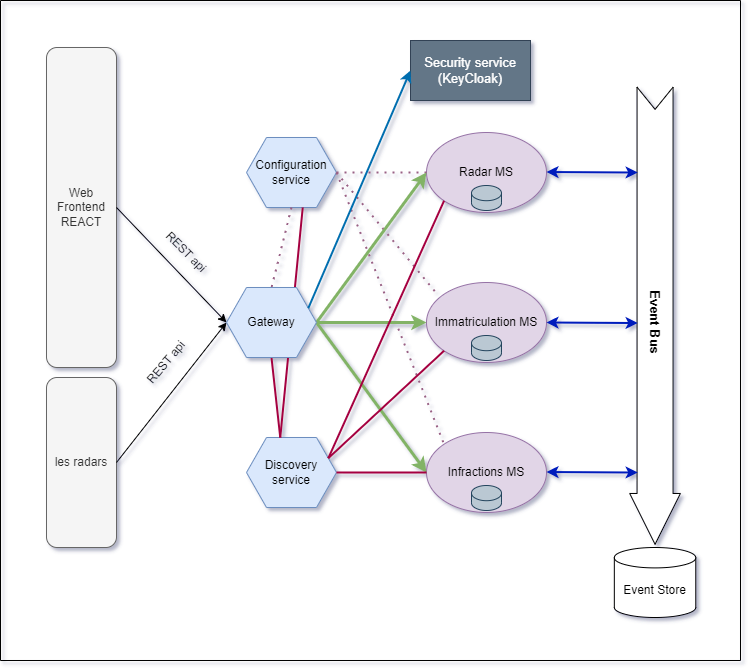

The diagram above was exported from draw.io. Its source (the exported page's mxGraphModel, read from the mxfile embedded in the PNG):
<mxGraphModel dx="1105" dy="592" grid="1" gridSize="10" guides="1" tooltips="1" connect="1" arrows="1" fold="1" page="1" pageScale="1" pageWidth="827" pageHeight="1169" math="0" shadow="0">
  <root>
    <mxCell id="0" />
    <mxCell id="1" parent="0" />
    <mxCell id="STBUdWEkO56dGIFPtvHy-1" value="Web Frontend REACT" style="rounded=1;whiteSpace=wrap;html=1;fillColor=#f5f5f5;fontColor=#333333;strokeColor=#666666;" vertex="1" parent="1">
      <mxGeometry x="106" y="107" width="70" height="320" as="geometry" />
    </mxCell>
    <mxCell id="STBUdWEkO56dGIFPtvHy-2" value="les radars" style="rounded=1;whiteSpace=wrap;html=1;fillColor=#f5f5f5;fontColor=#333333;strokeColor=#666666;" vertex="1" parent="1">
      <mxGeometry x="106" y="437" width="70" height="170" as="geometry" />
    </mxCell>
    <mxCell id="STBUdWEkO56dGIFPtvHy-5" value="Configuration service" style="shape=hexagon;perimeter=hexagonPerimeter2;whiteSpace=wrap;html=1;fixedSize=1;fillColor=#dae8fc;strokeColor=#6c8ebf;" vertex="1" parent="1">
      <mxGeometry x="306" y="197" width="90" height="70" as="geometry" />
    </mxCell>
    <mxCell id="STBUdWEkO56dGIFPtvHy-6" value="Discovery service" style="shape=hexagon;perimeter=hexagonPerimeter2;whiteSpace=wrap;html=1;fixedSize=1;fillColor=#dae8fc;strokeColor=#6c8ebf;" vertex="1" parent="1">
      <mxGeometry x="306" y="497" width="90" height="70" as="geometry" />
    </mxCell>
    <mxCell id="STBUdWEkO56dGIFPtvHy-7" value="" style="endArrow=classic;html=1;rounded=0;exitX=1;exitY=0.5;exitDx=0;exitDy=0;entryX=0;entryY=0.5;entryDx=0;entryDy=0;" edge="1" parent="1" source="STBUdWEkO56dGIFPtvHy-1" target="STBUdWEkO56dGIFPtvHy-3">
      <mxGeometry width="50" height="50" relative="1" as="geometry">
        <mxPoint x="366" y="417" as="sourcePoint" />
        <mxPoint x="416" y="367" as="targetPoint" />
      </mxGeometry>
    </mxCell>
    <mxCell id="STBUdWEkO56dGIFPtvHy-8" value="" style="endArrow=classic;html=1;rounded=0;exitX=1;exitY=0.5;exitDx=0;exitDy=0;entryX=0;entryY=0.5;entryDx=0;entryDy=0;" edge="1" parent="1" source="STBUdWEkO56dGIFPtvHy-2" target="STBUdWEkO56dGIFPtvHy-3">
      <mxGeometry width="50" height="50" relative="1" as="geometry">
        <mxPoint x="366" y="417" as="sourcePoint" />
        <mxPoint x="276" y="387" as="targetPoint" />
      </mxGeometry>
    </mxCell>
    <mxCell id="STBUdWEkO56dGIFPtvHy-10" value="REST api" style="text;html=1;strokeColor=none;fillColor=none;align=center;verticalAlign=middle;whiteSpace=wrap;rounded=0;rotation=45;" vertex="1" parent="1">
      <mxGeometry x="216" y="297" width="60" height="30" as="geometry" />
    </mxCell>
    <mxCell id="STBUdWEkO56dGIFPtvHy-11" value="REST api" style="text;html=1;strokeColor=none;fillColor=none;align=center;verticalAlign=middle;whiteSpace=wrap;rounded=0;rotation=-50;" vertex="1" parent="1">
      <mxGeometry x="196" y="407" width="60" height="30" as="geometry" />
    </mxCell>
    <mxCell id="STBUdWEkO56dGIFPtvHy-20" value="" style="group" vertex="1" connectable="0" parent="1">
      <mxGeometry x="486" y="192" width="120" height="80" as="geometry" />
    </mxCell>
    <mxCell id="STBUdWEkO56dGIFPtvHy-13" value="Radar MS" style="ellipse;whiteSpace=wrap;html=1;fillColor=#e1d5e7;strokeColor=#9673a6;" vertex="1" parent="STBUdWEkO56dGIFPtvHy-20">
      <mxGeometry width="120" height="80" as="geometry" />
    </mxCell>
    <mxCell id="STBUdWEkO56dGIFPtvHy-18" value="" style="shape=cylinder3;whiteSpace=wrap;html=1;boundedLbl=1;backgroundOutline=1;size=7.600006103515625;fillColor=#bac8d3;strokeColor=#23445d;" vertex="1" parent="STBUdWEkO56dGIFPtvHy-20">
      <mxGeometry x="45" y="53" width="30" height="25" as="geometry" />
    </mxCell>
    <mxCell id="STBUdWEkO56dGIFPtvHy-21" value="" style="group" vertex="1" connectable="0" parent="1">
      <mxGeometry x="486" y="342" width="120" height="80" as="geometry" />
    </mxCell>
    <mxCell id="STBUdWEkO56dGIFPtvHy-22" value="Immatriculation MS" style="ellipse;whiteSpace=wrap;html=1;fillColor=#e1d5e7;strokeColor=#9673a6;" vertex="1" parent="STBUdWEkO56dGIFPtvHy-21">
      <mxGeometry width="120" height="80" as="geometry" />
    </mxCell>
    <mxCell id="STBUdWEkO56dGIFPtvHy-23" value="" style="shape=cylinder3;whiteSpace=wrap;html=1;boundedLbl=1;backgroundOutline=1;size=7.600006103515625;fillColor=#bac8d3;strokeColor=#23445d;" vertex="1" parent="STBUdWEkO56dGIFPtvHy-21">
      <mxGeometry x="45" y="53" width="30" height="25" as="geometry" />
    </mxCell>
    <mxCell id="STBUdWEkO56dGIFPtvHy-25" value="" style="group" vertex="1" connectable="0" parent="1">
      <mxGeometry x="486" y="492" width="120" height="80" as="geometry" />
    </mxCell>
    <mxCell id="STBUdWEkO56dGIFPtvHy-26" value="Infractions MS" style="ellipse;whiteSpace=wrap;html=1;fillColor=#e1d5e7;strokeColor=#9673a6;" vertex="1" parent="STBUdWEkO56dGIFPtvHy-25">
      <mxGeometry width="120" height="80" as="geometry" />
    </mxCell>
    <mxCell id="STBUdWEkO56dGIFPtvHy-27" value="" style="shape=cylinder3;whiteSpace=wrap;html=1;boundedLbl=1;backgroundOutline=1;size=7.600006103515625;fillColor=#bac8d3;strokeColor=#23445d;" vertex="1" parent="STBUdWEkO56dGIFPtvHy-25">
      <mxGeometry x="45" y="53" width="30" height="25" as="geometry" />
    </mxCell>
    <mxCell id="STBUdWEkO56dGIFPtvHy-31" value="" style="endArrow=none;dashed=1;html=1;dashPattern=1 3;strokeWidth=2;rounded=0;exitX=1;exitY=0.5;exitDx=0;exitDy=0;fillColor=#e6d0de;gradientColor=#d5739d;strokeColor=#996185;entryX=0;entryY=0.5;entryDx=0;entryDy=0;" edge="1" parent="1" source="STBUdWEkO56dGIFPtvHy-5" target="STBUdWEkO56dGIFPtvHy-13">
      <mxGeometry width="50" height="50" relative="1" as="geometry">
        <mxPoint x="406" y="407" as="sourcePoint" />
        <mxPoint x="496" y="257" as="targetPoint" />
      </mxGeometry>
    </mxCell>
    <mxCell id="STBUdWEkO56dGIFPtvHy-32" value="" style="endArrow=none;dashed=1;html=1;dashPattern=1 3;strokeWidth=2;rounded=0;entryX=0.1;entryY=0.165;entryDx=0;entryDy=0;fillColor=#e6d0de;gradientColor=#d5739d;strokeColor=#996185;exitX=1;exitY=0.5;exitDx=0;exitDy=0;entryPerimeter=0;" edge="1" parent="1" source="STBUdWEkO56dGIFPtvHy-5" target="STBUdWEkO56dGIFPtvHy-22">
      <mxGeometry width="50" height="50" relative="1" as="geometry">
        <mxPoint x="446" y="267" as="sourcePoint" />
        <mxPoint x="496" y="392" as="targetPoint" />
      </mxGeometry>
    </mxCell>
    <mxCell id="STBUdWEkO56dGIFPtvHy-33" value="" style="endArrow=none;dashed=1;html=1;dashPattern=1 3;strokeWidth=2;rounded=0;fillColor=#e6d0de;gradientColor=#d5739d;strokeColor=#996185;entryX=0;entryY=0;entryDx=0;entryDy=0;exitX=1;exitY=0.5;exitDx=0;exitDy=0;" edge="1" parent="1" source="STBUdWEkO56dGIFPtvHy-5" target="STBUdWEkO56dGIFPtvHy-26">
      <mxGeometry width="50" height="50" relative="1" as="geometry">
        <mxPoint x="416" y="357" as="sourcePoint" />
        <mxPoint x="496" y="242" as="targetPoint" />
      </mxGeometry>
    </mxCell>
    <mxCell id="STBUdWEkO56dGIFPtvHy-34" value="" style="endArrow=none;dashed=1;html=1;dashPattern=1 3;strokeWidth=2;rounded=0;fillColor=#e6d0de;gradientColor=#d5739d;strokeColor=#996185;exitX=0.5;exitY=1;exitDx=0;exitDy=0;entryX=0.5;entryY=0;entryDx=0;entryDy=0;" edge="1" parent="1" source="STBUdWEkO56dGIFPtvHy-5" target="STBUdWEkO56dGIFPtvHy-3">
      <mxGeometry width="50" height="50" relative="1" as="geometry">
        <mxPoint x="406" y="242" as="sourcePoint" />
        <mxPoint x="496" y="547" as="targetPoint" />
      </mxGeometry>
    </mxCell>
    <mxCell id="STBUdWEkO56dGIFPtvHy-40" value="" style="endArrow=classic;html=1;rounded=0;exitX=1;exitY=0.5;exitDx=0;exitDy=0;entryX=0;entryY=0.5;entryDx=0;entryDy=0;fillColor=#d5e8d4;gradientColor=#97d077;strokeColor=#82b366;strokeWidth=3;" edge="1" parent="1" source="STBUdWEkO56dGIFPtvHy-3" target="STBUdWEkO56dGIFPtvHy-13">
      <mxGeometry width="50" height="50" relative="1" as="geometry">
        <mxPoint x="406" y="447" as="sourcePoint" />
        <mxPoint x="456" y="397" as="targetPoint" />
      </mxGeometry>
    </mxCell>
    <mxCell id="STBUdWEkO56dGIFPtvHy-42" value="" style="endArrow=classic;html=1;rounded=0;exitX=1;exitY=0.5;exitDx=0;exitDy=0;entryX=0;entryY=0.5;entryDx=0;entryDy=0;fillColor=#d5e8d4;gradientColor=#97d077;strokeColor=#82b366;strokeWidth=3;" edge="1" parent="1" source="STBUdWEkO56dGIFPtvHy-3" target="STBUdWEkO56dGIFPtvHy-22">
      <mxGeometry width="50" height="50" relative="1" as="geometry">
        <mxPoint x="386" y="392" as="sourcePoint" />
        <mxPoint x="496" y="242" as="targetPoint" />
      </mxGeometry>
    </mxCell>
    <mxCell id="STBUdWEkO56dGIFPtvHy-43" value="" style="endArrow=classic;html=1;rounded=0;exitX=1;exitY=0.5;exitDx=0;exitDy=0;entryX=0;entryY=0.5;entryDx=0;entryDy=0;fillColor=#d5e8d4;gradientColor=#97d077;strokeColor=#82b366;strokeWidth=3;" edge="1" parent="1" source="STBUdWEkO56dGIFPtvHy-3" target="STBUdWEkO56dGIFPtvHy-26">
      <mxGeometry width="50" height="50" relative="1" as="geometry">
        <mxPoint x="386" y="392" as="sourcePoint" />
        <mxPoint x="496" y="392" as="targetPoint" />
      </mxGeometry>
    </mxCell>
    <mxCell id="STBUdWEkO56dGIFPtvHy-51" value="Event Store" style="shape=cylinder3;whiteSpace=wrap;html=1;boundedLbl=1;backgroundOutline=1;size=10.20001220703125;" vertex="1" parent="1">
      <mxGeometry x="673.84" y="607" width="81.44" height="70" as="geometry" />
    </mxCell>
    <mxCell id="STBUdWEkO56dGIFPtvHy-52" value="" style="html=1;shadow=0;dashed=0;align=center;verticalAlign=middle;shape=mxgraph.arrows2.arrow;dy=0.29;dx=50.84;notch=22.2;rotation=90;" vertex="1" parent="1">
      <mxGeometry x="485.98" y="349.86" width="457.16" height="50.72" as="geometry" />
    </mxCell>
    <mxCell id="STBUdWEkO56dGIFPtvHy-53" value="&lt;font style=&quot;font-size: 13px;&quot;&gt;&lt;b&gt;Event Bus&lt;/b&gt;&lt;/font&gt;" style="text;html=1;strokeColor=none;fillColor=none;align=center;verticalAlign=middle;whiteSpace=wrap;rounded=0;rotation=90;" vertex="1" parent="1">
      <mxGeometry x="658.84" y="367" width="111.44" height="30" as="geometry" />
    </mxCell>
    <mxCell id="STBUdWEkO56dGIFPtvHy-57" value="" style="endArrow=none;html=1;rounded=0;strokeWidth=2;exitX=1;exitY=0.5;exitDx=0;exitDy=0;entryX=0;entryY=0.5;entryDx=0;entryDy=0;fillColor=#d80073;strokeColor=#A50040;" edge="1" parent="1" source="STBUdWEkO56dGIFPtvHy-6" target="STBUdWEkO56dGIFPtvHy-26">
      <mxGeometry width="50" height="50" relative="1" as="geometry">
        <mxPoint x="546" y="447" as="sourcePoint" />
        <mxPoint x="596" y="397" as="targetPoint" />
      </mxGeometry>
    </mxCell>
    <mxCell id="STBUdWEkO56dGIFPtvHy-60" value="" style="endArrow=none;html=1;rounded=0;strokeWidth=2;exitX=1;exitY=0.25;exitDx=0;exitDy=0;entryX=0;entryY=1;entryDx=0;entryDy=0;fillColor=#d80073;strokeColor=#A50040;" edge="1" parent="1" source="STBUdWEkO56dGIFPtvHy-6" target="STBUdWEkO56dGIFPtvHy-22">
      <mxGeometry width="50" height="50" relative="1" as="geometry">
        <mxPoint x="406" y="542" as="sourcePoint" />
        <mxPoint x="496" y="542" as="targetPoint" />
      </mxGeometry>
    </mxCell>
    <mxCell id="STBUdWEkO56dGIFPtvHy-61" value="" style="endArrow=none;html=1;rounded=0;strokeWidth=2;exitX=1;exitY=0.25;exitDx=0;exitDy=0;entryX=0;entryY=1;entryDx=0;entryDy=0;fillColor=#d80073;strokeColor=#A50040;" edge="1" parent="1" source="STBUdWEkO56dGIFPtvHy-6" target="STBUdWEkO56dGIFPtvHy-13">
      <mxGeometry width="50" height="50" relative="1" as="geometry">
        <mxPoint x="397.81818181818176" y="527.6818181818182" as="sourcePoint" />
        <mxPoint x="513.5735931288073" y="420.2842712474619" as="targetPoint" />
      </mxGeometry>
    </mxCell>
    <mxCell id="STBUdWEkO56dGIFPtvHy-62" value="" style="endArrow=classic;startArrow=classic;html=1;rounded=0;strokeWidth=2;exitX=0.516;exitY=0.842;exitDx=0;exitDy=0;exitPerimeter=0;entryX=1;entryY=0.5;entryDx=0;entryDy=0;fillColor=#0050ef;strokeColor=#001DBC;" edge="1" parent="1" source="STBUdWEkO56dGIFPtvHy-52" target="STBUdWEkO56dGIFPtvHy-22">
      <mxGeometry width="50" height="50" relative="1" as="geometry">
        <mxPoint x="546" y="447" as="sourcePoint" />
        <mxPoint x="616" y="387" as="targetPoint" />
      </mxGeometry>
    </mxCell>
    <mxCell id="STBUdWEkO56dGIFPtvHy-63" value="" style="endArrow=classic;startArrow=classic;html=1;rounded=0;strokeWidth=2;exitX=0.516;exitY=0.842;exitDx=0;exitDy=0;exitPerimeter=0;entryX=1;entryY=0.5;entryDx=0;entryDy=0;fillColor=#0050ef;strokeColor=#001DBC;" edge="1" parent="1">
      <mxGeometry width="50" height="50" relative="1" as="geometry">
        <mxPoint x="697.2137600000001" y="532.03456" as="sourcePoint" />
        <mxPoint x="606" y="531.5" as="targetPoint" />
      </mxGeometry>
    </mxCell>
    <mxCell id="STBUdWEkO56dGIFPtvHy-64" value="" style="endArrow=classic;startArrow=classic;html=1;rounded=0;strokeWidth=2;exitX=0.516;exitY=0.842;exitDx=0;exitDy=0;exitPerimeter=0;entryX=1;entryY=0.5;entryDx=0;entryDy=0;fillColor=#0050ef;strokeColor=#001DBC;" edge="1" parent="1">
      <mxGeometry width="50" height="50" relative="1" as="geometry">
        <mxPoint x="697.2137600000001" y="232.03456000000006" as="sourcePoint" />
        <mxPoint x="606" y="231.5" as="targetPoint" />
      </mxGeometry>
    </mxCell>
    <mxCell id="STBUdWEkO56dGIFPtvHy-65" value="" style="endArrow=none;html=1;rounded=0;strokeWidth=2;exitX=0.375;exitY=0;exitDx=0;exitDy=0;entryX=0.5;entryY=1;entryDx=0;entryDy=0;fillColor=#d80073;strokeColor=#A50040;" edge="1" parent="1" source="STBUdWEkO56dGIFPtvHy-6" target="STBUdWEkO56dGIFPtvHy-3">
      <mxGeometry width="50" height="50" relative="1" as="geometry">
        <mxPoint x="397.81818181818176" y="527.6818181818182" as="sourcePoint" />
        <mxPoint x="513.5735931288073" y="270.2842712474619" as="targetPoint" />
      </mxGeometry>
    </mxCell>
    <mxCell id="STBUdWEkO56dGIFPtvHy-66" value="" style="endArrow=none;html=1;rounded=0;strokeWidth=2;exitX=0.375;exitY=0;exitDx=0;exitDy=0;entryX=0.625;entryY=1;entryDx=0;entryDy=0;fillColor=#d80073;strokeColor=#A50040;" edge="1" parent="1" source="STBUdWEkO56dGIFPtvHy-6" target="STBUdWEkO56dGIFPtvHy-5">
      <mxGeometry width="50" height="50" relative="1" as="geometry">
        <mxPoint x="349.75" y="507" as="sourcePoint" />
        <mxPoint x="341" y="427" as="targetPoint" />
      </mxGeometry>
    </mxCell>
    <mxCell id="STBUdWEkO56dGIFPtvHy-3" value="Gateway" style="shape=hexagon;perimeter=hexagonPerimeter2;whiteSpace=wrap;html=1;fixedSize=1;fillColor=#dae8fc;strokeColor=#6c8ebf;" vertex="1" parent="1">
      <mxGeometry x="286" y="347" width="90" height="70" as="geometry" />
    </mxCell>
    <mxCell id="STBUdWEkO56dGIFPtvHy-67" value="" style="swimlane;startSize=0;fontSize=13;" vertex="1" parent="1">
      <mxGeometry x="60" y="60" width="740" height="660" as="geometry" />
    </mxCell>
    <mxCell id="STBUdWEkO56dGIFPtvHy-68" value="Security service&lt;br&gt;(KeyCloak)" style="rounded=0;whiteSpace=wrap;html=1;fontSize=13;fillColor=#647687;fontColor=#ffffff;strokeColor=#314354;" vertex="1" parent="STBUdWEkO56dGIFPtvHy-67">
      <mxGeometry x="410" y="40" width="120" height="60" as="geometry" />
    </mxCell>
    <mxCell id="STBUdWEkO56dGIFPtvHy-69" value="" style="endArrow=classic;html=1;rounded=0;strokeWidth=2;fontSize=13;exitX=1;exitY=0.25;exitDx=0;exitDy=0;entryX=0;entryY=0.5;entryDx=0;entryDy=0;fillColor=#1ba1e2;strokeColor=#006EAF;" edge="1" parent="1" source="STBUdWEkO56dGIFPtvHy-3" target="STBUdWEkO56dGIFPtvHy-68">
      <mxGeometry width="50" height="50" relative="1" as="geometry">
        <mxPoint x="390" y="420" as="sourcePoint" />
        <mxPoint x="440" y="370" as="targetPoint" />
      </mxGeometry>
    </mxCell>
  </root>
</mxGraphModel>